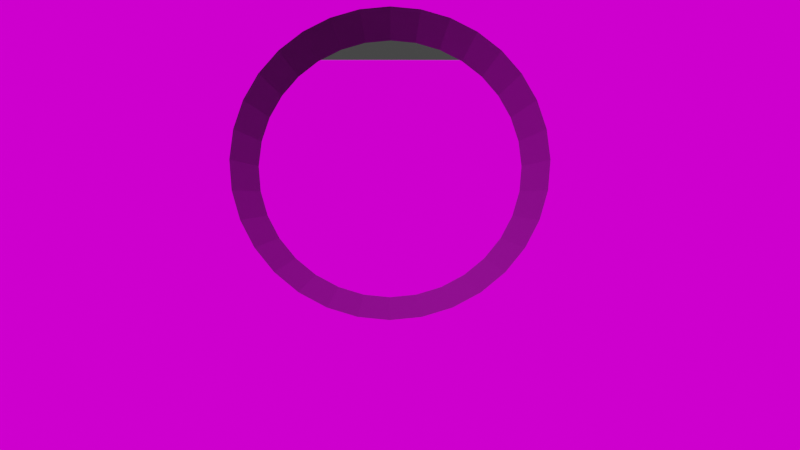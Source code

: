 # Source: 1_2_Simple_Hole.blend  (saved by Blender 2.82.7; exported with 4.5.12 LTS)
import bpy
from mathutils import Matrix  # noqa: F401  (used for matrix-valued properties, if any)

bpy.ops.wm.read_factory_settings(use_empty=True)
scene = bpy.context.scene
scene.name = 'Scene'

# ---- collections
col_collection = bpy.data.collections.new('Collection'); scene.collection.children.link(col_collection)

# ---- images (referenced by path relative to the original .blend; pixels are not part of the script)
import os
ASSET_DIR = os.environ.get("B2B_ASSET_DIR", "")  # directory of the original .blend (textures are referenced by path, not embedded)
HERE = os.path.dirname(os.path.abspath(__file__))  # packed textures are extracted next to this script under _unpacked/

def load_image(name, relpath, width, height, colorspace="sRGB"):
    """Load a texture the original file referenced (path relative to the .blend, or extracted next to this script)."""
    p = next((c for c in (os.path.join(HERE, relpath), os.path.join(ASSET_DIR, relpath)) if relpath and os.path.exists(c)), "")
    if p:
        img = bpy.data.images.load(p, check_existing=True)
        img.name = name
    else:  # same state as the original file: an image datablock whose file is absent (Cycles renders it pink)
        img = bpy.data.images.new(name, width, height)
        img.source = "FILE"
        img.filepath = "//" + (relpath or name)
    img.colorspace_settings.name = colorspace
    return img
img_cimg7547_jpg_001 = load_image('CIMG7547.JPG.001', 'CIMG7547.JPG', 1024, 1024, 'sRGB')
img_fujipd_jpg_002 = load_image('FujiPD.jpg.002', 'FujiPD.jpg', 1024, 1024, 'sRGB')

# ---- materials (node trees are filled in below, after node groups)
mat_material = bpy.data.materials.new('Material')
mat_material.alpha_threshold = 0.0
mat_material.use_transparent_shadow = False
mat_material.line_color = (0.0, 0.0, 0.0, 1.0)
mat_material_002 = bpy.data.materials.new('Material.002')
mat_material_002.use_transparent_shadow = False

# ---- material node trees
mat_material.use_nodes = True; mat_material.node_tree.nodes.clear()
_N = mat_material.node_tree.nodes; _L = mat_material.node_tree.links
n0 = _N.new('ShaderNodeTexCoord'); n0.name = 'Texture Coordinate'; n0.location = (-470, 360)
n1 = _N.new('ShaderNodeEmission'); n1.name = 'Emission'; n1.location = (10, 300)
n2 = _N.new('ShaderNodeBsdfPrincipled'); n2.name = 'Principled BSDF'; n2.location = (268, 30)
n2.distribution = 'GGX'
n2.subsurface_method = 'BURLEY'
n2.inputs[3].default_value = 1.45
n2.inputs[27].default_value = (0.0, 0.0, 0.0, 1.0)
n2.inputs[28].default_value = 1.0
n3 = _N.new('ShaderNodeNewGeometry'); n3.name = 'Geometry'; n3.location = (200, 471)
n4 = _N.new('ShaderNodeOutputMaterial'); n4.name = 'Material Output'; n4.location = (793, 250)
n5 = _N.new('ShaderNodeMixShader'); n5.name = 'Mix Shader'; n5.location = (617, 252)
n6 = _N.new('ShaderNodeTexImage'); n6.name = 'Image Texture'; n6.location = (-280, 270)
n6.image = img_cimg7547_jpg_001
n7 = _N.new('ShaderNodeBrightContrast'); n7.name = 'Bright/Contrast'; n7.location = (20, -7)
n7.inputs[1].default_value = -0.3
n8 = _N.new('ShaderNodeMapping'); n8.name = 'Mapping'; n8.location = (-510, 24)
n8.vector_type = 'TEXTURE'
n8.inputs[3].default_value = (0.5, 0.5, 1.0)
n9 = _N.new('ShaderNodeNewGeometry'); n9.name = 'Geometry.001'; n9.location = (-756, -18)
n10 = _N.new('ShaderNodeTexImage'); n10.name = 'Image Texture.001'; n10.location = (-267, -10)
n10.image = img_cimg7547_jpg_001
_L.new(n6.outputs[0], n1.inputs[0])
_L.new(n3.outputs[6], n5.inputs[0])
_L.new(n1.outputs[0], n5.inputs[2])
_L.new(n2.outputs[0], n5.inputs[1])
_L.new(n5.outputs[0], n4.inputs[0])
_L.new(n0.outputs[5], n6.inputs[0])
_L.new(n7.outputs[0], n2.inputs[0])
_L.new(n10.outputs[0], n7.inputs[0])
_L.new(n8.outputs[0], n10.inputs[0])
_L.new(n9.outputs[0], n8.inputs[1])
n4.is_active_output = True
mat_material_002.use_nodes = True; mat_material_002.node_tree.nodes.clear()
_N = mat_material_002.node_tree.nodes; _L = mat_material_002.node_tree.links
n0 = _N.new('ShaderNodeOutputMaterial'); n0.name = 'Material Output'; n0.location = (300, 300)
n1 = _N.new('ShaderNodeEmission'); n1.name = 'Emission'; n1.location = (10, 300)
n2 = _N.new('ShaderNodeTexImage'); n2.name = 'Image Texture'; n2.location = (-280, 270)
n2.image = img_fujipd_jpg_002
_L.new(n1.outputs[0], n0.inputs[0])
_L.new(n2.outputs[0], n1.inputs[0])
n0.is_active_output = True

# ---- world
world_world = bpy.data.worlds.new('World'); scene.world = world_world
world_world.use_nodes = True; world_world.node_tree.nodes.clear()
_N = world_world.node_tree.nodes; _L = world_world.node_tree.links
n0 = _N.new('ShaderNodeOutputWorld'); n0.name = 'World Output'; n0.location = (300, 300)
n1 = _N.new('ShaderNodeBackground'); n1.name = 'Background'; n1.location = (10, 300)
n1.inputs[0].default_value = (0.05088, 0.05088, 0.05088, 1.0)
_L.new(n1.outputs[0], n0.inputs[0])
n0.is_active_output = True
world_world.color = (0.05088, 0.05088, 0.05088)
world_world.use_sun_shadow = False
world_world.sun_shadow_jitter_overblur = 0.0

# ---- cameras
cam_camera = bpy.data.cameras.new('Camera')
cam_camera.clip_end = 100.0
cam_camera.ortho_scale = 7.314

# ---- lights
light_sun = bpy.data.lights.new('Sun', 'SUN')
light_sun.transmission_factor = 0.0
light_sun.energy = 1.0
light_sun.shadow_soft_size = 0.125

# ---- meshes
me_cube = bpy.data.meshes.new('Cube')
me_cube.from_pydata([(1.0, 1.0, 1.0), (1.0, 1.0, -1.0), (1.0, -1.0, 1.0), (1.0, -1.0, -1.0), (-1.0, 1.0, 1.0), (-1.0, 1.0, -1.0), (-1.0, -1.0, 1.0), (-1.0, -1.0, -1.0)], [], [(0, 2, 6, 4), (3, 7, 6, 2), (7, 5, 4, 6), (5, 7, 3, 1), (1, 3, 2, 0), (5, 1, 0, 4)])
_uv = me_cube.uv_layers.new(name='UVMap')
_uv.uv.foreach_set('vector', [0.625, 0.5, 0.625, 0.75, 0.875, 0.75, 0.875, 0.5, 0.375, 0.75, 0.375, 1.0, 0.625, 1.0, 0.625, 0.75, 0.375, 0.0, 0.375, 0.25, 0.625, 0.25, 0.625, 0.0, 0.125, 0.5, 0.125, 0.75, 0.375, 0.75, 0.375, 0.5, 0.375, 0.5, 0.375, 0.75, 0.625, 0.75, 0.625, 0.5, 0.375, 0.25, 0.375, 0.5, 0.625, 0.5, 0.625, 0.25])
me_cube.materials.append(mat_material)
me_cube.use_remesh_preserve_volume = False
me_cube.use_remesh_preserve_attributes = False
me_cube.use_mirror_vertex_groups = False
me_cube.update()
me_cylinder = bpy.data.meshes.new('Cylinder')
me_cylinder.from_pydata([(1.001e-07, 0.3, -1.0), (0.0, 1.0, 1.0), (0.05853, 0.2942, -1.0), (0.1951, 0.9808, 1.0), (0.1148, 0.2772, -1.0), (0.3827, 0.9239, 1.0), (0.1667, 0.2494, -1.0), (0.5556, 0.8315, 1.0), (0.2121, 0.2121, -1.0), (0.7071, 0.7071, 1.0), (0.2494, 0.1667, -1.0), (0.8315, 0.5556, 1.0), (0.2772, 0.1148, -1.0), (0.9239, 0.3827, 1.0), (0.2942, 0.05853, -1.0), (0.9808, 0.1951, 1.0), (0.3, 2.316e-07, -1.0), (1.0, 7.55e-08, 1.0), (0.2942, -0.05853, -1.0), (0.9808, -0.1951, 1.0), (0.2772, -0.1148, -1.0), (0.9239, -0.3827, 1.0), (0.2494, -0.1667, -1.0), (0.8315, -0.5556, 1.0), (0.2121, -0.2121, -1.0), (0.7071, -0.7071, 1.0), (0.1667, -0.2494, -1.0), (0.5556, -0.8315, 1.0), (0.1148, -0.2772, -1.0), (0.3827, -0.9239, 1.0), (0.05853, -0.2942, -1.0), (0.1951, -0.9808, 1.0), (2.307e-09, -0.3, -1.0), (-3.258e-07, -1.0, 1.0), (-0.05853, -0.2942, -1.0), (-0.1951, -0.9808, 1.0), (-0.1148, -0.2772, -1.0), (-0.3827, -0.9239, 1.0), (-0.1667, -0.2494, -1.0), (-0.5556, -0.8315, 1.0), (-0.2121, -0.2121, -1.0), (-0.7071, -0.7071, 1.0), (-0.2494, -0.1667, -1.0), (-0.8315, -0.5556, 1.0), (-0.2772, -0.1148, -1.0), (-0.9239, -0.3827, 1.0), (-0.2942, -0.05853, -1.0), (-0.9808, -0.1951, 1.0), (-0.3, 4.986e-07, -1.0), (-1.0, 9.656e-07, 1.0), (-0.2942, 0.05853, -1.0), (-0.9808, 0.1951, 1.0), (-0.2772, 0.1148, -1.0), (-0.9239, 0.3827, 1.0), (-0.2494, 0.1667, -1.0), (-0.8315, 0.5556, 1.0), (-0.2121, 0.2121, -1.0), (-0.7071, 0.7071, 1.0), (-0.1667, 0.2494, -1.0), (-0.5556, 0.8315, 1.0), (-0.1148, 0.2772, -1.0), (-0.3827, 0.9239, 1.0), (-0.05853, 0.2942, -1.0), (-0.1951, 0.9808, 1.0), (9.069e-08, 0.3655, -0.8127), (0.07131, 0.3585, -0.8127), (0.1399, 0.3377, -0.8127), (0.2031, 0.3039, -0.8127), (0.2585, 0.2585, -0.8127), (0.3039, 0.2031, -0.8127), (0.3377, 0.1399, -0.8127), (0.3585, 0.07131, -0.8127), (0.3655, 2.17e-07, -0.8127), (0.3585, -0.07131, -0.8127), (0.3377, -0.1399, -0.8127), (0.3039, -0.2031, -0.8127), (0.2585, -0.2585, -0.8127), (0.2031, -0.3039, -0.8127), (0.1399, -0.3377, -0.8127), (0.07131, -0.3585, -0.8127), (-2.842e-08, -0.3655, -0.8127), (-0.07131, -0.3585, -0.8127), (-0.1399, -0.3377, -0.8127), (-0.2031, -0.3039, -0.8127), (-0.2585, -0.2585, -0.8127), (-0.3039, -0.2031, -0.8127), (-0.3377, -0.1399, -0.8127), (-0.3585, -0.07131, -0.8127), (-0.3655, 5.423e-07, -0.8127), (-0.3585, 0.07132, -0.8127), (-0.3377, 0.1399, -0.8127), (-0.3039, 0.2031, -0.8127), (-0.2585, 0.2585, -0.8127), (-0.2031, 0.3039, -0.8127), (-0.1399, 0.3377, -0.8127), (-0.07131, 0.3585, -0.8127), (3.825e-08, 0.7324, 0.2354), (0.1429, 0.7183, 0.2354), (0.2803, 0.6766, 0.2354), (0.4069, 0.609, 0.2354), (0.5179, 0.5179, 0.2354), (0.609, 0.4069, 0.2354), (0.6766, 0.2803, 0.2354), (0.7183, 0.1429, 0.2354), (0.7324, 1.352e-07, 0.2354), (0.7183, -0.1429, 0.2354), (0.6766, -0.2803, 0.2354), (0.609, -0.4069, 0.2354), (0.5179, -0.5179, 0.2354), (0.4069, -0.609, 0.2354), (0.2803, -0.6766, 0.2354), (0.1429, -0.7183, 0.2354), (-2.004e-07, -0.7324, 0.2354), (-0.1429, -0.7183, 0.2354), (-0.2803, -0.6766, 0.2354), (-0.4069, -0.609, 0.2354), (-0.5179, -0.5179, 0.2354), (-0.609, -0.4069, 0.2354), (-0.6766, -0.2803, 0.2354), (-0.7183, -0.1429, 0.2354), (-0.7324, 7.871e-07, 0.2354), (-0.7183, 0.1429, 0.2354), (-0.6766, 0.2803, 0.2354), (-0.609, 0.4069, 0.2354), (-0.5179, 0.5179, 0.2354), (-0.4069, 0.609, 0.2354), (-0.2803, 0.6766, 0.2354), (-0.1429, 0.7183, 0.2354)], [], [(96, 1, 3, 97), (97, 3, 5, 98), (98, 5, 7, 99), (99, 7, 9, 100), (100, 9, 11, 101), (101, 11, 13, 102), (102, 13, 15, 103), (103, 15, 17, 104), (104, 17, 19, 105), (105, 19, 21, 106), (106, 21, 23, 107), (107, 23, 25, 108), (108, 25, 27, 109), (109, 27, 29, 110), (110, 29, 31, 111), (111, 31, 33, 112), (112, 33, 35, 113), (113, 35, 37, 114), (114, 37, 39, 115), (115, 39, 41, 116), (116, 41, 43, 117), (117, 43, 45, 118), (118, 45, 47, 119), (119, 47, 49, 120), (120, 49, 51, 121), (121, 51, 53, 122), (122, 53, 55, 123), (123, 55, 57, 124), (124, 57, 59, 125), (125, 59, 61, 126), (3, 1, 63, 61, 59, 57, 55, 53, 51, 49, 47, 45, 43, 41, 39, 37, 35, 33, 31, 29, 27, 25, 23, 21, 19, 17, 15, 13, 11, 9, 7, 5), (126, 61, 63, 127), (127, 63, 1, 96), (0, 2, 4, 6, 8, 10, 12, 14, 16, 18, 20, 22, 24, 26, 28, 30, 32, 34, 36, 38, 40, 42, 44, 46, 48, 50, 52, 54, 56, 58, 60, 62), (62, 95, 64, 0), (60, 94, 95, 62), (58, 93, 94, 60), (56, 92, 93, 58), (54, 91, 92, 56), (52, 90, 91, 54), (50, 89, 90, 52), (48, 88, 89, 50), (46, 87, 88, 48), (44, 86, 87, 46), (42, 85, 86, 44), (40, 84, 85, 42), (38, 83, 84, 40), (36, 82, 83, 38), (34, 81, 82, 36), (32, 80, 81, 34), (30, 79, 80, 32), (28, 78, 79, 30), (26, 77, 78, 28), (24, 76, 77, 26), (22, 75, 76, 24), (20, 74, 75, 22), (18, 73, 74, 20), (16, 72, 73, 18), (14, 71, 72, 16), (12, 70, 71, 14), (10, 69, 70, 12), (8, 68, 69, 10), (6, 67, 68, 8), (4, 66, 67, 6), (2, 65, 66, 4), (0, 64, 65, 2), (95, 127, 96, 64), (94, 126, 127, 95), (93, 125, 126, 94), (92, 124, 125, 93), (91, 123, 124, 92), (90, 122, 123, 91), (89, 121, 122, 90), (88, 120, 121, 89), (87, 119, 120, 88), (86, 118, 119, 87), (85, 117, 118, 86), (84, 116, 117, 85), (83, 115, 116, 84), (82, 114, 115, 83), (81, 113, 114, 82), (80, 112, 113, 81), (79, 111, 112, 80), (78, 110, 111, 79), (77, 109, 110, 78), (76, 108, 109, 77), (75, 107, 108, 76), (74, 106, 107, 75), (73, 105, 106, 74), (72, 104, 105, 73), (71, 103, 104, 72), (70, 102, 103, 71), (69, 101, 102, 70), (68, 100, 101, 69), (67, 99, 100, 68), (66, 98, 99, 67), (65, 97, 98, 66), (64, 96, 97, 65)])
_uv = me_cylinder.uv_layers.new(name='UVMap')
_uv.uv.foreach_set('vector', [1.0, 0.8088, 1.0, 1.0, 0.9688, 1.0, 0.9688, 0.8088, 0.9688, 0.8088, 0.9688, 1.0, 0.9375, 1.0, 0.9375, 0.8088, 0.9375, 0.8088, 0.9375, 1.0, 0.9062, 1.0, 0.9062, 0.8088, 0.9062, 0.8088, 0.9062, 1.0, 0.875, 1.0, 0.875, 0.8088, 0.875, 0.8088, 0.875, 1.0, 0.8438, 1.0, 0.8438, 0.8088, 0.8438, 0.8088, 0.8438, 1.0, 0.8125, 1.0, 0.8125, 0.8088, 0.8125, 0.8088, 0.8125, 1.0, 0.7812, 1.0, 0.7812, 0.8088, 0.7812, 0.8088, 0.7812, 1.0, 0.75, 1.0, 0.75, 0.8088, 0.75, 0.8088, 0.75, 1.0, 0.7188, 1.0, 0.7188, 0.8088, 0.7188, 0.8088, 0.7188, 1.0, 0.6875, 1.0, 0.6875, 0.8088, 0.6875, 0.8088, 0.6875, 1.0, 0.6562, 1.0, 0.6562, 0.8088, 0.6562, 0.8088, 0.6562, 1.0, 0.625, 1.0, 0.625, 0.8088, 0.625, 0.8088, 0.625, 1.0, 0.5938, 1.0, 0.5938, 0.8088, 0.5938, 0.8088, 0.5938, 1.0, 0.5625, 1.0, 0.5625, 0.8088, 0.5625, 0.8088, 0.5625, 1.0, 0.5312, 1.0, 0.5312, 0.8088, 0.5312, 0.8088, 0.5312, 1.0, 0.5, 1.0, 0.5, 0.8088, 0.5, 0.8088, 0.5, 1.0, 0.4688, 1.0, 0.4687, 0.8088, 0.4687, 0.8088, 0.4688, 1.0, 0.4375, 1.0, 0.4375, 0.8088, 0.4375, 0.8088, 0.4375, 1.0, 0.4062, 1.0, 0.4062, 0.8088, 0.4062, 0.8088, 0.4062, 1.0, 0.375, 1.0, 0.375, 0.8088, 0.375, 0.8088, 0.375, 1.0, 0.3438, 1.0, 0.3437, 0.8088, 0.3437, 0.8088, 0.3438, 1.0, 0.3125, 1.0, 0.3125, 0.8088, 0.3125, 0.8088, 0.3125, 1.0, 0.2812, 1.0, 0.2812, 0.8088, 0.2812, 0.8088, 0.2812, 1.0, 0.25, 1.0, 0.25, 0.8088, 0.25, 0.8088, 0.25, 1.0, 0.2188, 1.0, 0.2188, 0.8088, 0.2188, 0.8088, 0.2188, 1.0, 0.1875, 1.0, 0.1875, 0.8088, 0.1875, 0.8088, 0.1875, 1.0, 0.1562, 1.0, 0.1562, 0.8088, 0.1562, 0.8088, 0.1562, 1.0, 0.125, 1.0, 0.125, 0.8088, 0.125, 0.8088, 0.125, 1.0, 0.09375, 1.0, 0.09375, 0.8088, 0.09375, 0.8088, 0.09375, 1.0, 0.0625, 1.0, 0.0625, 0.8088, 0.2968, 0.4854, 0.25, 0.49, 0.2032, 0.4854, 0.1582, 0.4717, 0.1167, 0.4496, 0.08029, 0.4197, 0.05045, 0.3833, 0.02827, 0.3418, 0.01461, 0.2968, 0.01, 0.25, 0.01461, 0.2032, 0.02827, 0.1582, 0.05045, 0.1167, 0.08029, 0.08029, 0.1167, 0.05045, 0.1582, 0.02827, 0.2032, 0.01461, 0.25, 0.01, 0.2968, 0.01461, 0.3418, 0.02827, 0.3833, 0.05045, 0.4197, 0.08029, 0.4496, 0.1167, 0.4717, 0.1582, 0.4854, 0.2032, 0.49, 0.25, 0.4854, 0.2968, 0.4717, 0.3418, 0.4496, 0.3833, 0.4197, 0.4197, 0.3833, 0.4496, 0.3418, 0.4717, 0.0625, 0.8088, 0.0625, 1.0, 0.03125, 1.0, 0.03125, 0.8088, 0.03125, 0.8088, 0.03125, 1.0, 0.0, 1.0, 0.0, 0.8088, 0.75, 0.49, 0.7968, 0.4854, 0.8418, 0.4717, 0.8833, 0.4496, 0.9197, 0.4197, 0.9496, 0.3833, 0.9717, 0.3418, 0.9854, 0.2968, 0.99, 0.25, 0.9854, 0.2032, 0.9717, 0.1582, 0.9496, 0.1167, 0.9197, 0.08029, 0.8833, 0.05045, 0.8418, 0.02827, 0.7968, 0.01461, 0.75, 0.01, 0.7032, 0.01461, 0.6582, 0.02827, 0.6167, 0.05045, 0.5803, 0.08029, 0.5504, 0.1167, 0.5283, 0.1582, 0.5146, 0.2032, 0.51, 0.25, 0.5146, 0.2968, 0.5283, 0.3418, 0.5504, 0.3833, 0.5803, 0.4197, 0.6167, 0.4496, 0.6582, 0.4717, 0.7032, 0.4854, 0.03125, 0.5, 0.03125, 0.5468, 0.0, 0.5468, 0.0, 0.5, 0.0625, 0.5, 0.0625, 0.5468, 0.03125, 0.5468, 0.03125, 0.5, 0.09375, 0.5, 0.09375, 0.5468, 0.0625, 0.5468, 0.0625, 0.5, 0.125, 0.5, 0.125, 0.5468, 0.09375, 0.5468, 0.09375, 0.5, 0.1562, 0.5, 0.1562, 0.5468, 0.125, 0.5468, 0.125, 0.5, 0.1875, 0.5, 0.1875, 0.5468, 0.1562, 0.5468, 0.1562, 0.5, 0.2188, 0.5, 0.2188, 0.5468, 0.1875, 0.5468, 0.1875, 0.5, 0.25, 0.5, 0.25, 0.5468, 0.2188, 0.5468, 0.2188, 0.5, 0.2812, 0.5, 0.2812, 0.5468, 0.25, 0.5468, 0.25, 0.5, 0.3125, 0.5, 0.3125, 0.5468, 0.2812, 0.5468, 0.2812, 0.5, 0.3438, 0.5, 0.3438, 0.5468, 0.3125, 0.5468, 0.3125, 0.5, 0.375, 0.5, 0.375, 0.5468, 0.3438, 0.5468, 0.3438, 0.5, 0.4062, 0.5, 0.4063, 0.5468, 0.375, 0.5468, 0.375, 0.5, 0.4375, 0.5, 0.4375, 0.5468, 0.4063, 0.5468, 0.4062, 0.5, 0.4688, 0.5, 0.4688, 0.5468, 0.4375, 0.5468, 0.4375, 0.5, 0.5, 0.5, 0.5, 0.5468, 0.4688, 0.5468, 0.4688, 0.5, 0.5312, 0.5, 0.5312, 0.5468, 0.5, 0.5468, 0.5, 0.5, 0.5625, 0.5, 0.5625, 0.5468, 0.5312, 0.5468, 0.5312, 0.5, 0.5938, 0.5, 0.5938, 0.5468, 0.5625, 0.5468, 0.5625, 0.5, 0.625, 0.5, 0.625, 0.5468, 0.5938, 0.5468, 0.5938, 0.5, 0.6562, 0.5, 0.6562, 0.5468, 0.625, 0.5468, 0.625, 0.5, 0.6875, 0.5, 0.6875, 0.5468, 0.6562, 0.5468, 0.6562, 0.5, 0.7188, 0.5, 0.7188, 0.5468, 0.6875, 0.5468, 0.6875, 0.5, 0.75, 0.5, 0.75, 0.5468, 0.7188, 0.5468, 0.7188, 0.5, 0.7812, 0.5, 0.7812, 0.5468, 0.75, 0.5468, 0.75, 0.5, 0.8125, 0.5, 0.8125, 0.5468, 0.7812, 0.5468, 0.7812, 0.5, 0.8438, 0.5, 0.8437, 0.5468, 0.8125, 0.5468, 0.8125, 0.5, 0.875, 0.5, 0.875, 0.5468, 0.8437, 0.5468, 0.8438, 0.5, 0.9062, 0.5, 0.9063, 0.5468, 0.875, 0.5468, 0.875, 0.5, 0.9375, 0.5, 0.9375, 0.5468, 0.9063, 0.5468, 0.9062, 0.5, 0.9688, 0.5, 0.9688, 0.5468, 0.9375, 0.5468, 0.9375, 0.5, 1.0, 0.5, 1.0, 0.5468, 0.9688, 0.5468, 0.9688, 0.5, 0.03125, 0.5468, 0.03125, 0.8088, 0.0, 0.8088, 0.0, 0.5468, 0.0625, 0.5468, 0.0625, 0.8088, 0.03125, 0.8088, 0.03125, 0.5468, 0.09375, 0.5468, 0.09375, 0.8088, 0.0625, 0.8088, 0.0625, 0.5468, 0.125, 0.5468, 0.125, 0.8088, 0.09375, 0.8088, 0.09375, 0.5468, 0.1562, 0.5468, 0.1562, 0.8088, 0.125, 0.8088, 0.125, 0.5468, 0.1875, 0.5468, 0.1875, 0.8088, 0.1562, 0.8088, 0.1562, 0.5468, 0.2188, 0.5468, 0.2188, 0.8088, 0.1875, 0.8088, 0.1875, 0.5468, 0.25, 0.5468, 0.25, 0.8088, 0.2188, 0.8088, 0.2188, 0.5468, 0.2812, 0.5468, 0.2812, 0.8088, 0.25, 0.8088, 0.25, 0.5468, 0.3125, 0.5468, 0.3125, 0.8088, 0.2812, 0.8088, 0.2812, 0.5468, 0.3438, 0.5468, 0.3437, 0.8088, 0.3125, 0.8088, 0.3125, 0.5468, 0.375, 0.5468, 0.375, 0.8088, 0.3437, 0.8088, 0.3438, 0.5468, 0.4063, 0.5468, 0.4062, 0.8088, 0.375, 0.8088, 0.375, 0.5468, 0.4375, 0.5468, 0.4375, 0.8088, 0.4062, 0.8088, 0.4063, 0.5468, 0.4688, 0.5468, 0.4687, 0.8088, 0.4375, 0.8088, 0.4375, 0.5468, 0.5, 0.5468, 0.5, 0.8088, 0.4687, 0.8088, 0.4688, 0.5468, 0.5312, 0.5468, 0.5312, 0.8088, 0.5, 0.8088, 0.5, 0.5468, 0.5625, 0.5468, 0.5625, 0.8088, 0.5312, 0.8088, 0.5312, 0.5468, 0.5938, 0.5468, 0.5938, 0.8088, 0.5625, 0.8088, 0.5625, 0.5468, 0.625, 0.5468, 0.625, 0.8088, 0.5938, 0.8088, 0.5938, 0.5468, 0.6562, 0.5468, 0.6562, 0.8088, 0.625, 0.8088, 0.625, 0.5468, 0.6875, 0.5468, 0.6875, 0.8088, 0.6562, 0.8088, 0.6562, 0.5468, 0.7188, 0.5468, 0.7188, 0.8088, 0.6875, 0.8088, 0.6875, 0.5468, 0.75, 0.5468, 0.75, 0.8088, 0.7188, 0.8088, 0.7188, 0.5468, 0.7812, 0.5468, 0.7812, 0.8088, 0.75, 0.8088, 0.75, 0.5468, 0.8125, 0.5468, 0.8125, 0.8088, 0.7812, 0.8088, 0.7812, 0.5468, 0.8437, 0.5468, 0.8438, 0.8088, 0.8125, 0.8088, 0.8125, 0.5468, 0.875, 0.5468, 0.875, 0.8088, 0.8438, 0.8088, 0.8437, 0.5468, 0.9063, 0.5468, 0.9062, 0.8088, 0.875, 0.8088, 0.875, 0.5468, 0.9375, 0.5468, 0.9375, 0.8088, 0.9062, 0.8088, 0.9063, 0.5468, 0.9688, 0.5468, 0.9688, 0.8088, 0.9375, 0.8088, 0.9375, 0.5468, 1.0, 0.5468, 1.0, 0.8088, 0.9688, 0.8088, 0.9688, 0.5468])
me_cylinder.use_remesh_fix_poles = True
me_cylinder.use_remesh_preserve_attributes = False
me_cylinder.use_mirror_vertex_groups = False
me_cylinder.update()
me_plane = bpy.data.meshes.new('Plane')
me_plane.from_pydata([(-1.0, -1.0, 0.0), (1.0, -1.0, 0.0), (-1.0, 1.0, 0.0), (1.0, 1.0, 0.0)], [], [(0, 1, 3, 2)])
_uv = me_plane.uv_layers.new(name='UVMap')
_uv.uv.foreach_set('vector', [0.0, 0.0, 1.0, 0.0, 1.0, 1.0, 0.0, 1.0])
me_plane.materials.append(mat_material_002)
me_plane.use_remesh_fix_poles = True
me_plane.use_remesh_preserve_attributes = False
me_plane.use_mirror_vertex_groups = False
me_plane.update()

# ---- objects
ob_cube = bpy.data.objects.new('Cube', me_cube)
ob_camera = bpy.data.objects.new('Camera', cam_camera)
ob_cylinder = bpy.data.objects.new('Cylinder', me_cylinder)
ob_sun = bpy.data.objects.new('Sun', light_sun)
ob_plane = bpy.data.objects.new('Plane', me_plane)

# ---- transforms, parenting, visibility, modifiers, constraints
ob_cube.location = (0.0, 0.0, 0.0)
ob_cube.scale = (2.433, 0.03612, 2.433)
ob_cube.lock_rotations_4d = False
ob_cube.empty_display_type = 'ARROWS'
ob_cube.lineart.crease_threshold = 0.0
_m = ob_cube.modifiers.new('Boolean', 'BOOLEAN')
_m.object = ob_cylinder
_m.solver = 'FAST'
ob_camera.location = (0.01844, -2.53, -0.4432)
ob_camera.rotation_euler = (1.738, 2.822e-07, -0.001887)
ob_camera.lock_rotations_4d = False
ob_camera.empty_display_type = 'ARROWS'
ob_camera.color = (0.0, 0.0, 0.0, 0.0)
ob_camera.display_type = 'WIRE'
ob_camera.lineart.crease_threshold = 0.0
ob_cylinder.location = (0.0, 0.0, 0.0)
ob_cylinder.rotation_euler = (1.571, -0.0, 0.0)
ob_cylinder.scale = (0.5229, 0.5229, 0.2224)
ob_cylinder.hide_render = True
ob_cylinder.lineart.crease_threshold = 0.0
_m = ob_cylinder.modifiers.new('Subdivision', 'SUBSURF')
_m.uv_smooth = 'PRESERVE_CORNERS'
_m.subdivision_type = 'SIMPLE'
_m.levels = 2
_m.show_only_control_edges = False
_m = ob_cylinder.modifiers.new('Displace', 'DISPLACE')
_m.strength = 0.5
_m.direction = 'Y'
ob_sun.location = (0.0, 0.0, 0.0)
ob_sun.rotation_euler = (0.9192, -0.3045, -0.1148)
ob_sun.lineart.crease_threshold = 0.0
ob_plane.location = (0.09449, 8.71, 0.2361)
ob_plane.rotation_euler = (1.571, -0.0, 0.0)
ob_plane.scale = (5.293, 2.977, 2.977)
ob_plane.lineart.crease_threshold = 0.0

# ---- collection membership
col_collection.objects.link(ob_cube)
col_collection.objects.link(ob_camera)
col_collection.objects.link(ob_cylinder)
col_collection.objects.link(ob_sun)
col_collection.objects.link(ob_plane)

# ---- scene / render settings (as saved in the file)
scene.camera = ob_camera
scene.frame_start = 1; scene.frame_end = 250; scene.frame_set(2)
scene.render.engine = 'BLENDER_EEVEE_NEXT'
scene.cycles.use_denoising = False
scene.cycles.samples = 128
scene.cycles.sampling_pattern = 'TABULATED_SOBOL'
scene.cycles.use_adaptive_sampling = False
scene.cycles.use_light_tree = False
scene.view_settings.view_transform = 'Filmic'
bpy.context.view_layer.update()
